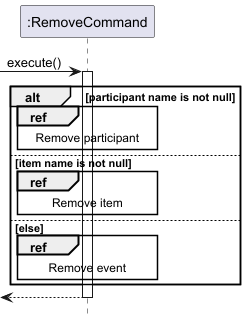

The diagram above was rendered by PlantUML. Its source (embedded in the PNG):
@startuml
!include style.puml
hide footbox

participant ":RemoveCommand" as command  

[-> command : execute()
activate command  

alt participant name is not null
    ref over command : Remove participant
else item name is not null
    ref over command : Remove item
else else
    ref over command : Remove event
end

return

@enduml